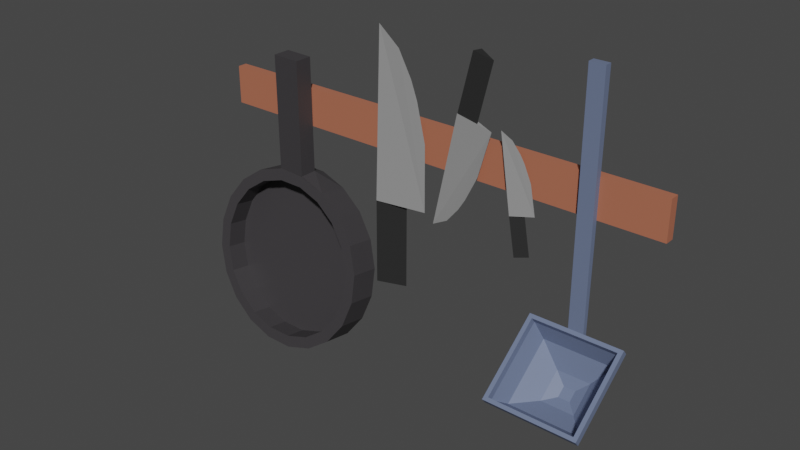 # Source: kniferack.blend  (saved by Blender 2.81.16; exported with 4.5.12 LTS)
import bpy
from mathutils import Matrix  # noqa: F401  (used for matrix-valued properties, if any)

bpy.ops.wm.read_factory_settings(use_empty=True)
scene = bpy.context.scene
scene.name = 'Scene'

# ---- collections
col_collection = bpy.data.collections.new('Collection'); scene.collection.children.link(col_collection)

# ---- materials (node trees are filled in below, after node groups)
mat_material_001 = bpy.data.materials.new('Material.001')
mat_material_001.use_transparent_shadow = False
mat_material = bpy.data.materials.new('Material')
mat_material.use_transparent_shadow = False
mat_material_002 = bpy.data.materials.new('Material.002')
mat_material_002.use_transparent_shadow = False
mat_material_003 = bpy.data.materials.new('Material.003')
mat_material_003.use_transparent_shadow = False
mat_material_004 = bpy.data.materials.new('Material.004')
mat_material_004.use_transparent_shadow = False

# ---- material node trees
mat_material_001.use_nodes = True; mat_material_001.node_tree.nodes.clear()
_N = mat_material_001.node_tree.nodes; _L = mat_material_001.node_tree.links
n0 = _N.new('ShaderNodeOutputMaterial'); n0.name = 'Material Output'; n0.location = (300, 300)
n1 = _N.new('ShaderNodeBsdfPrincipled'); n1.name = 'Principled BSDF'; n1.location = (10, 300)
n1.distribution = 'GGX'
n1.subsurface_method = 'BURLEY'
n1.inputs[0].default_value = (0.4487, 0.1482, 0.08533, 1.0)
n1.inputs[3].default_value = 1.45
n1.inputs[27].default_value = (0.0, 0.0, 0.0, 1.0)
n1.inputs[28].default_value = 1.0
_L.new(n1.outputs[0], n0.inputs[0])
n0.is_active_output = True
mat_material.use_nodes = True; mat_material.node_tree.nodes.clear()
_N = mat_material.node_tree.nodes; _L = mat_material.node_tree.links
n0 = _N.new('ShaderNodeOutputMaterial'); n0.name = 'Material Output'; n0.location = (300, 300)
n1 = _N.new('ShaderNodeBsdfPrincipled'); n1.name = 'Principled BSDF'; n1.location = (10, 300)
n1.distribution = 'GGX'
n1.subsurface_method = 'BURLEY'
n1.inputs[0].default_value = (0.04677, 0.04353, 0.04719, 1.0)
n1.inputs[3].default_value = 1.45
n1.inputs[27].default_value = (0.0, 0.0, 0.0, 1.0)
n1.inputs[28].default_value = 1.0
_L.new(n1.outputs[0], n0.inputs[0])
n0.is_active_output = True
mat_material_002.use_nodes = True; mat_material_002.node_tree.nodes.clear()
_N = mat_material_002.node_tree.nodes; _L = mat_material_002.node_tree.links
n0 = _N.new('ShaderNodeOutputMaterial'); n0.name = 'Material Output'; n0.location = (300, 300)
n1 = _N.new('ShaderNodeBsdfPrincipled'); n1.name = 'Principled BSDF'; n1.location = (10, 300)
n1.distribution = 'GGX'
n1.subsurface_method = 'BURLEY'
n1.inputs[0].default_value = (0.293, 0.293, 0.293, 1.0)
n1.inputs[3].default_value = 1.45
n1.inputs[27].default_value = (0.0, 0.0, 0.0, 1.0)
n1.inputs[28].default_value = 1.0
_L.new(n1.outputs[0], n0.inputs[0])
n0.is_active_output = True
mat_material_003.use_nodes = True; mat_material_003.node_tree.nodes.clear()
_N = mat_material_003.node_tree.nodes; _L = mat_material_003.node_tree.links
n0 = _N.new('ShaderNodeOutputMaterial'); n0.name = 'Material Output'; n0.location = (300, 300)
n1 = _N.new('ShaderNodeBsdfPrincipled'); n1.name = 'Principled BSDF'; n1.location = (10, 300)
n1.distribution = 'GGX'
n1.subsurface_method = 'BURLEY'
n1.inputs[0].default_value = (0.02208, 0.02208, 0.02208, 1.0)
n1.inputs[3].default_value = 1.45
n1.inputs[27].default_value = (0.0, 0.0, 0.0, 1.0)
n1.inputs[28].default_value = 1.0
_L.new(n1.outputs[0], n0.inputs[0])
n0.is_active_output = True
mat_material_004.use_nodes = True; mat_material_004.node_tree.nodes.clear()
_N = mat_material_004.node_tree.nodes; _L = mat_material_004.node_tree.links
n0 = _N.new('ShaderNodeOutputMaterial'); n0.name = 'Material Output'; n0.location = (300, 300)
n1 = _N.new('ShaderNodeBsdfPrincipled'); n1.name = 'Principled BSDF'; n1.location = (10, 300)
n1.distribution = 'GGX'
n1.subsurface_method = 'BURLEY'
n1.inputs[0].default_value = (0.1441, 0.1826, 0.293, 1.0)
n1.inputs[3].default_value = 1.45
n1.inputs[27].default_value = (0.0, 0.0, 0.0, 1.0)
n1.inputs[28].default_value = 1.0
_L.new(n1.outputs[0], n0.inputs[0])
n0.is_active_output = True

# ---- world
world_world = bpy.data.worlds.new('World'); scene.world = world_world
world_world.use_nodes = True; world_world.node_tree.nodes.clear()
_N = world_world.node_tree.nodes; _L = world_world.node_tree.links
n0 = _N.new('ShaderNodeOutputWorld'); n0.name = 'World Output'; n0.location = (300, 300)
n1 = _N.new('ShaderNodeBackground'); n1.name = 'Background'; n1.location = (10, 300)
n1.inputs[0].default_value = (0.05088, 0.05088, 0.05088, 1.0)
_L.new(n1.outputs[0], n0.inputs[0])
n0.is_active_output = True
world_world.color = (0.05088, 0.05088, 0.05088)
world_world.use_sun_shadow = False
world_world.sun_shadow_jitter_overblur = 0.0

# ---- meshes
me_cube_001 = bpy.data.meshes.new('Cube.001')
me_cube_001.from_pydata([(-0.7132, 0.05747, -0.01421), (-0.7132, -0.05747, -0.01421), (-0.7132, 0.05747, 0.01421), (-0.7132, -0.05747, 0.01421), (0.7132, 0.05747, -0.01421), (0.7132, -0.05747, -0.01421), (0.7132, 0.05747, 0.01421), (0.7132, -0.05747, 0.01421), (-0.5057, 0.7595, -0.06399), (-0.5057, 0.7453, -0.1529), (-0.5888, 0.7321, -0.05963), (-0.5888, 0.718, -0.1485), (-0.6593, 0.6808, -0.05144), (-0.6593, 0.6666, -0.1403), (-0.7103, 0.6104, -0.04022), (-0.7103, 0.5962, -0.1291), (-0.7367, 0.5279, -0.02708), (-0.7367, 0.5138, -0.116), (-0.736, 0.4414, -0.01329), (-0.736, 0.4272, -0.1022), (-0.7083, 0.3593, -0.000204), (-0.7083, 0.3452, -0.08908), (-0.6563, 0.2897, 0.01089), (-0.6563, 0.2756, -0.07799), (-0.585, 0.2394, 0.01891), (-0.585, 0.2252, -0.06997), (-0.5015, 0.2133, 0.02307), (-0.5015, 0.1991, -0.0658), (-0.4139, 0.214, 0.02297), (-0.4139, 0.1998, -0.06591), (-0.3308, 0.2413, 0.01861), (-0.3308, 0.2271, -0.07027), (-0.2603, 0.2927, 0.01042), (-0.2603, 0.2785, -0.07846), (-0.2094, 0.3631, -0.0007971), (-0.2094, 0.3489, -0.08968), (-0.1829, 0.4455, -0.01394), (-0.1829, 0.4314, -0.1028), (-0.1836, 0.532, -0.02773), (-0.1836, 0.5179, -0.1166), (-0.2113, 0.6141, -0.04082), (-0.2113, 0.5999, -0.1297), (-0.2633, 0.6837, -0.05191), (-0.2633, 0.6695, -0.1408), (-0.3346, 0.734, -0.05993), (-0.3346, 0.7199, -0.1488), (-0.4181, 0.7601, -0.06409), (-0.4181, 0.746, -0.153), (-0.5725, 0.6869, -0.1436), (-0.4999, 0.7108, -0.1474), (-0.634, 0.642, -0.1364), (-0.6785, 0.5806, -0.1266), (-0.7016, 0.5085, -0.1151), (-0.7011, 0.433, -0.1031), (-0.6769, 0.3613, -0.09165), (-0.6314, 0.3005, -0.08196), (-0.5692, 0.2566, -0.07496), (-0.4963, 0.2338, -0.07132), (-0.4197, 0.2343, -0.07141), (-0.3472, 0.2582, -0.07522), (-0.2856, 0.3031, -0.08237), (-0.2411, 0.3645, -0.09217), (-0.218, 0.4366, -0.1037), (-0.2186, 0.5121, -0.1157), (-0.2428, 0.5838, -0.1271), (-0.2882, 0.6446, -0.1368), (-0.3504, 0.6886, -0.1438), (-0.4234, 0.7114, -0.1475), (-0.5725, 0.6969, -0.08079), (-0.4999, 0.7208, -0.0846), (-0.634, 0.652, -0.07364), (-0.6785, 0.5906, -0.06384), (-0.7016, 0.5185, -0.05236), (-0.7011, 0.443, -0.04032), (-0.6769, 0.3713, -0.02889), (-0.6314, 0.3105, -0.0192), (-0.5692, 0.2666, -0.01219), (-0.4963, 0.2438, -0.008559), (-0.4197, 0.2443, -0.00865), (-0.3472, 0.2682, -0.01246), (-0.2856, 0.3131, -0.01961), (-0.2411, 0.3745, -0.02941), (-0.218, 0.4466, -0.04089), (-0.2186, 0.5221, -0.05293), (-0.2428, 0.5938, -0.06436), (-0.2882, 0.6546, -0.07405), (-0.3504, 0.6986, -0.08105), (-0.4234, 0.7214, -0.08469), (-0.5015, 0.1991, -0.0658), (-0.5015, 0.2133, 0.02307), (-0.4139, 0.214, 0.02297), (-0.4139, 0.1998, -0.06591), (-0.3308, 0.2413, 0.01861), (-0.3308, 0.2271, -0.07027), (-0.5015, 0.1991, -0.0658), (-0.5015, 0.2133, 0.02307), (-0.4139, 0.214, 0.02297), (-0.4139, 0.1998, -0.06591), (-0.3308, 0.2413, 0.01861), (-0.3308, 0.2271, -0.07027), (-0.5015, 0.1988, -0.0648), (-0.5, 0.1983, -0.0121), (-0.4124, 0.1988, -0.01453), (-0.4139, 0.1993, -0.06723), (-0.3308, 0.2413, 0.01861), (-0.3308, 0.2271, -0.07027), (-0.4996, -0.1526, -0.06837), (-0.4982, -0.1531, -0.01567), (-0.4106, -0.1527, -0.0181), (-0.4121, -0.1521, -0.0708), (0.01059, 0.1978, -0.02631), (-0.1407, 0.1972, -0.05129), (-0.1457, 0.1979, -0.008024), (-0.1422, -0.3042, -0.03106), (-0.1378, 0.1971, -0.05106), (-0.1417, 0.1969, -0.007684), (-0.05604, 0.1974, -0.02175), (-0.1408, 0.197, -0.05101), (-0.1447, 0.1969, -0.00827), (-0.05741, 0.4553, -0.0208), (-0.1422, 0.455, -0.05007), (-0.146, 0.4548, -0.007323), (0.008414, 0.1054, -0.02482), (-0.07995, -0.249, -0.02724), (0.007244, 0.04065, -0.02374), (-0.04019, -0.1714, -0.02475), (0.006232, 3.129e-05, -0.02309), (-0.02063, -0.1153, -0.02364), (0.005583, -0.0004304, -0.02302), (-0.02189, -0.1156, -0.02303), (0.3556, 0.1035, -0.01801), (0.2897, 0.1146, -0.03476), (0.286, 0.1153, -0.01557), (0.2509, -0.1074, -0.02958), (0.291, 0.1144, -0.03455), (0.2876, 0.1145, -0.01528), (0.326, 0.1083, -0.01842), (0.2897, 0.1146, -0.03464), (0.2864, 0.1147, -0.01565), (0.3447, 0.2227, -0.01608), (0.3083, 0.2289, -0.0323), (0.305, 0.2291, -0.01331), (0.3477, 0.06277, -0.01812), (0.2823, -0.08761, -0.02516), (0.3423, 0.03415, -0.01818), (0.3056, -0.05619, -0.02199), (0.3388, 0.01624, -0.01823), (0.3184, -0.03282, -0.02035), (0.3388, 0.01624, -0.01823), (0.3184, -0.03282, -0.02035), (0.2187, -0.09167, -0.02439), (0.118, -0.1143, 0.002521), (0.1123, -0.117, -0.02709), (0.03581, 0.224, -0.02112), (0.12, -0.1137, 0.002168), (0.1148, -0.1157, -0.0276), (0.1734, -0.1021, -0.02331), (0.1179, -0.1142, 0.00233), (0.1128, -0.1161, -0.02701), (0.2136, -0.2768, -0.01888), (0.1581, -0.2889, 0.006765), (0.153, -0.2908, -0.02257), (0.2024, -0.02962, -0.02708), (0.08635, 0.1963, -0.02665), (0.1912, 0.01398, -0.029), (0.1254, 0.15, -0.0294), (0.184, 0.04127, -0.03018), (0.1475, 0.1151, -0.03032), (0.184, 0.04127, -0.03018), (0.1475, 0.1151, -0.03032), (0.4818, 0.374, -0.02875), (0.4818, -0.338, -0.03329), (0.4818, 0.3906, -0.01544), (0.4818, -0.338, -0.01197), (0.5272, 0.374, -0.02875), (0.5272, -0.338, -0.03329), (0.5272, 0.3906, -0.01544), (0.5272, -0.338, -0.01197), (0.6309, 0.5286, -0.2222), (0.3781, 0.5286, -0.2222), (0.6309, 0.3811, -0.03769), (0.3781, 0.3811, -0.03769), (0.3658, 0.3906, -0.01544), (0.3658, 0.374, -0.02875), (0.6432, 0.3906, -0.01544), (0.6432, 0.374, -0.02875), (0.3658, 0.5524, -0.2178), (0.3658, 0.5357, -0.2311), (0.6432, 0.5524, -0.2178), (0.6432, 0.5357, -0.2311), (0.3789, 0.3979, -0.02492), (0.3789, 0.5444, -0.2082), (0.6301, 0.3979, -0.02492), (0.6301, 0.5444, -0.2082), (0.621, 0.4453, 0.001704), (0.388, 0.4453, 0.001704), (0.621, 0.5811, -0.1683), (0.388, 0.5811, -0.1683), (0.5691, 0.5099, -0.008714), (0.4399, 0.5099, -0.008714), (0.5691, 0.5852, -0.1029), (0.4399, 0.5852, -0.1029), (0.524, 0.5509, -0.02825), (0.485, 0.5509, -0.02825), (0.524, 0.5736, -0.05668), (0.485, 0.5736, -0.05668), (0.3992, 0.4511, -0.006668), (0.3992, 0.5739, -0.1603), (0.6098, 0.4511, -0.006668), (0.6098, 0.5739, -0.1603), (0.4544, 0.518, -0.01922), (0.4544, 0.5764, -0.09237), (0.5546, 0.518, -0.01922), (0.5546, 0.5764, -0.09237), (0.4871, 0.5472, -0.03499), (0.4871, 0.5675, -0.06032), (0.5218, 0.5472, -0.03499), (0.5218, 0.5675, -0.06032), (0.4818, 0.3823, -0.02209), (0.5045, 0.3906, -0.01544), (0.5272, 0.3823, -0.02209), (0.5045, 0.374, -0.02875), (0.3781, 0.4549, -0.1299), (0.6309, 0.4549, -0.1299), (0.5045, 0.5286, -0.2222), (0.5045, 0.3811, -0.03769), (0.4238, 0.3906, -0.01544), (0.4238, 0.374, -0.02875), (0.5852, 0.3906, -0.01544), (0.5852, 0.374, -0.02875), (0.3658, 0.3823, -0.02209), (0.5045, 0.3906, -0.01544), (0.6432, 0.3823, -0.02209), (0.5045, 0.374, -0.02875), (0.3658, 0.5441, -0.2244), (0.5045, 0.5524, -0.2178), (0.6432, 0.5441, -0.2244), (0.5045, 0.5357, -0.2311), (0.6432, 0.4549, -0.1299), (0.6432, 0.4715, -0.1166), (0.3658, 0.4549, -0.1299), (0.3658, 0.4715, -0.1166), (0.637, 0.5322, -0.2266), (0.3719, 0.5322, -0.2266), (0.3719, 0.3776, -0.03322), (0.637, 0.3776, -0.03322), (0.3789, 0.4712, -0.1165), (0.6301, 0.4712, -0.1165), (0.5045, 0.5444, -0.2082), (0.5045, 0.3979, -0.02492), (0.6305, 0.5365, -0.2152), (0.3785, 0.5365, -0.2152), (0.3785, 0.3895, -0.0313), (0.6305, 0.3895, -0.0313), (0.5045, 0.4453, 0.001704), (0.5045, 0.5811, -0.1683), (0.621, 0.5132, -0.08329), (0.388, 0.5132, -0.08329), (0.3769, 0.5668, -0.193), (0.6321, 0.5668, -0.193), (0.6321, 0.418, -0.006866), (0.3769, 0.418, -0.006866), (0.5045, 0.5099, -0.008714), (0.5045, 0.5852, -0.1029), (0.5691, 0.5476, -0.05583), (0.4399, 0.5476, -0.05583), (0.414, 0.4776, -0.003505), (0.414, 0.5832, -0.1356), (0.595, 0.5832, -0.1356), (0.595, 0.4776, -0.003505), (0.5045, 0.5509, -0.02825), (0.5045, 0.5736, -0.05668), (0.524, 0.5623, -0.04246), (0.485, 0.5623, -0.04246), (0.5465, 0.5794, -0.07981), (0.5465, 0.5304, -0.01848), (0.4625, 0.5304, -0.01848), (0.4625, 0.5794, -0.07981), (0.3992, 0.5125, -0.08348), (0.6098, 0.5125, -0.08348), (0.5045, 0.5739, -0.1603), (0.5045, 0.4511, -0.006668), (0.6199, 0.5592, -0.1842), (0.3891, 0.5592, -0.1842), (0.3891, 0.4245, -0.01579), (0.6199, 0.4245, -0.01579), (0.4544, 0.5472, -0.0558), (0.5546, 0.5472, -0.0558), (0.5045, 0.5764, -0.09237), (0.5045, 0.518, -0.01922), (0.4268, 0.4845, -0.01295), (0.5822, 0.4845, -0.01295), (0.5822, 0.5752, -0.1263), (0.4268, 0.5752, -0.1263), (0.4871, 0.5574, -0.04765), (0.5218, 0.5574, -0.04765), (0.5045, 0.5675, -0.06032), (0.5045, 0.5472, -0.03499), (0.5382, 0.572, -0.07634), (0.4707, 0.572, -0.07634), (0.4707, 0.5326, -0.02711), (0.5382, 0.5326, -0.02711), (0.5382, 0.5523, -0.05172), (0.5045, 0.5326, -0.02711), (0.4707, 0.5523, -0.05172), (0.5045, 0.5574, -0.04765), (0.4268, 0.5299, -0.06964), (0.5045, 0.5752, -0.1263), (0.5822, 0.5299, -0.06964), (0.5045, 0.572, -0.07634), (0.6199, 0.4919, -0.1), (0.5045, 0.4245, -0.01579), (0.3891, 0.4919, -0.1), (0.5045, 0.4845, -0.01295), (0.5045, 0.5794, -0.07981), (0.4625, 0.5549, -0.04914), (0.5045, 0.5304, -0.01848), (0.5045, 0.5623, -0.04246), (0.5045, 0.4776, -0.003505), (0.595, 0.5304, -0.06956), (0.5045, 0.5832, -0.1356), (0.5465, 0.5549, -0.04914), (0.6321, 0.4924, -0.09995), (0.3769, 0.4924, -0.09995), (0.5045, 0.418, -0.006866), (0.414, 0.5304, -0.06956), (0.6305, 0.463, -0.1232), (0.5045, 0.3895, -0.0313), (0.3785, 0.463, -0.1232), (0.5045, 0.5592, -0.1842), (0.637, 0.4549, -0.1299), (0.3719, 0.4549, -0.1299), (0.5045, 0.3776, -0.03322), (0.3658, 0.4632, -0.1233), (0.5045, 0.5668, -0.193), (0.5045, 0.5322, -0.2266), (0.5045, 0.5441, -0.2244), (0.6432, 0.4632, -0.1233), (0.5852, 0.3823, -0.02209), (0.5045, 0.374, -0.02875), (0.5045, 0.3906, -0.01544), (0.4238, 0.3823, -0.02209), (0.5045, 0.5365, -0.2152)], [], [(0, 1, 3, 2), (2, 3, 7, 6), (6, 7, 5, 4), (4, 5, 1, 0), (2, 6, 4, 0), (7, 3, 1, 5), (8, 9, 11, 10), (10, 11, 13, 12), (12, 13, 15, 14), (14, 15, 17, 16), (16, 17, 19, 18), (18, 19, 21, 20), (20, 21, 23, 22), (22, 23, 25, 24), (24, 25, 27, 26), (29, 31, 93, 91), (26, 27, 88, 89), (30, 31, 33, 32), (32, 33, 35, 34), (34, 35, 37, 36), (36, 37, 39, 38), (38, 39, 41, 40), (40, 41, 43, 42), (42, 43, 45, 44), (15, 13, 50, 51), (44, 45, 47, 46), (46, 47, 9, 8), (8, 10, 12, 14, 16, 18, 20, 22, 24, 26, 28, 30, 32, 34, 36, 38, 40, 42, 44, 46), (56, 55, 75, 76), (25, 23, 55, 56), (11, 9, 49, 48), (35, 33, 60, 61), (45, 43, 65, 66), (21, 19, 53, 54), (31, 29, 58, 59), (41, 39, 63, 64), (17, 15, 51, 52), (27, 25, 56, 57), (37, 35, 61, 62), (47, 45, 66, 67), (13, 11, 48, 50), (23, 21, 54, 55), (33, 31, 59, 60), (43, 41, 64, 65), (19, 17, 52, 53), (29, 27, 57, 58), (39, 37, 62, 63), (9, 47, 67, 49), (68, 69, 87, 86, 85, 84, 83, 82, 81, 80, 79, 78, 77, 76, 75, 74, 73, 72, 71, 70), (48, 49, 69, 68), (64, 63, 83, 84), (57, 56, 76, 77), (50, 48, 68, 70), (65, 64, 84, 85), (58, 57, 77, 78), (51, 50, 70, 71), (66, 65, 85, 86), (59, 58, 78, 79), (52, 51, 71, 72), (67, 66, 86, 87), (60, 59, 79, 80), (53, 52, 72, 73), (49, 67, 87, 69), (61, 60, 80, 81), (54, 53, 73, 74), (62, 61, 81, 82), (55, 54, 74, 75), (63, 62, 82, 83), (92, 90, 96, 98), (93, 92, 98, 99), (28, 26, 89, 90), (31, 30, 92, 93), (30, 28, 90, 92), (27, 29, 91, 88), (99, 98, 104, 105), (96, 95, 101, 102), (88, 91, 97, 94), (89, 88, 94, 95), (91, 93, 99, 97), (90, 89, 95, 96), (101, 100, 106, 107), (102, 103, 105, 104), (98, 96, 102, 104), (94, 97, 103, 100), (95, 94, 100, 101), (97, 99, 105, 103), (107, 106, 109, 108), (103, 102, 108, 109), (102, 101, 107, 108), (100, 103, 109, 106), (110, 113, 111), (111, 113, 112), (112, 113, 110), (112, 110, 116, 118), (112, 111, 114, 115), (118, 116, 119, 121), (111, 112, 118, 117), (110, 111, 117, 116), (119, 120, 121), (117, 118, 121, 120), (116, 117, 120, 119), (110, 113, 123, 122), (122, 123, 125, 124), (124, 125, 127, 126), (126, 127, 129, 128), (130, 133, 131), (131, 133, 132), (132, 133, 130), (132, 130, 136, 138), (132, 131, 134, 135), (138, 136, 139, 141), (131, 132, 138, 137), (130, 131, 137, 136), (139, 140, 141), (137, 138, 141, 140), (136, 137, 140, 139), (130, 133, 143, 142), (142, 143, 145, 144), (144, 145, 147, 146), (146, 147, 149, 148), (150, 153, 151), (151, 153, 152), (152, 153, 150), (152, 150, 156, 158), (152, 151, 154, 155), (158, 156, 159, 161), (151, 152, 158, 157), (150, 151, 157, 156), (159, 160, 161), (157, 158, 161, 160), (156, 157, 160, 159), (150, 153, 163, 162), (162, 163, 165, 164), (164, 165, 167, 166), (166, 167, 169, 168), (170, 171, 173, 172, 218), (172, 173, 177, 176, 219), (176, 177, 175, 174, 220), (174, 175, 171, 170, 221), (342, 250, 193, 248), (177, 173, 171, 175), (341, 226, 182, 230), (340, 228, 184, 231), (339, 227, 183, 233), (338, 229, 185, 232), (337, 238, 189, 236), (336, 236, 189, 237), (335, 242, 178, 224), (334, 258, 197, 255), (333, 241, 186, 234), (332, 244, 181, 225), (331, 243, 179, 222), (330, 245, 180, 223), (329, 282, 209, 280), (328, 251, 191, 246), (327, 252, 190, 249), (326, 253, 192, 247), (325, 266, 199, 265), (324, 260, 194, 254), (323, 261, 195, 257), (322, 259, 196, 256), (321, 274, 204, 272), (320, 267, 201, 263), (319, 268, 200, 264), (318, 269, 198, 262), (317, 272, 204, 271), (316, 275, 202, 270), (315, 276, 203, 273), (314, 277, 205, 271), (313, 290, 210, 289), (312, 283, 207, 278), (311, 284, 206, 281), (310, 285, 208, 279), (309, 298, 217, 296), (308, 291, 212, 287), (307, 292, 213, 288), (306, 293, 211, 286), (305, 294, 215, 296), (304, 299, 215, 294), (303, 300, 214, 297), (302, 301, 216, 295), (298, 302, 295, 217), (213, 287, 302, 298), (287, 212, 301, 302), (301, 303, 297, 216), (212, 289, 303, 301), (289, 210, 300, 303), (300, 304, 294, 214), (210, 286, 304, 300), (286, 211, 299, 304), (295, 305, 296, 217), (216, 297, 305, 295), (297, 214, 294, 305), (290, 306, 286, 210), (206, 278, 306, 290), (278, 207, 293, 306), (293, 307, 288, 211), (207, 280, 307, 293), (280, 209, 292, 307), (292, 308, 287, 213), (209, 279, 308, 292), (279, 208, 291, 308), (299, 309, 296, 215), (211, 288, 309, 299), (288, 213, 298, 309), (282, 310, 279, 209), (193, 247, 310, 282), (247, 192, 285, 310), (285, 311, 281, 208), (192, 249, 311, 285), (249, 190, 284, 311), (284, 312, 278, 206), (190, 246, 312, 284), (246, 191, 283, 312), (291, 313, 289, 212), (208, 281, 313, 291), (281, 206, 290, 313), (274, 314, 271, 204), (200, 263, 314, 274), (263, 201, 277, 314), (277, 315, 273, 205), (201, 265, 315, 277), (265, 199, 276, 315), (276, 316, 270, 203), (199, 262, 316, 276), (262, 198, 275, 316), (273, 317, 271, 205), (203, 270, 317, 273), (270, 202, 272, 317), (266, 318, 262, 199), (195, 254, 318, 266), (254, 194, 269, 318), (269, 319, 264, 198), (194, 256, 319, 269), (256, 196, 268, 319), (268, 320, 263, 200), (196, 255, 320, 268), (255, 197, 267, 320), (275, 321, 272, 202), (198, 264, 321, 275), (264, 200, 274, 321), (260, 322, 256, 194), (184, 239, 322, 260), (239, 188, 259, 322), (258, 323, 257, 197), (186, 241, 323, 258), (241, 182, 261, 323), (261, 324, 254, 195), (182, 231, 324, 261), (231, 184, 260, 324), (267, 325, 265, 201), (197, 257, 325, 267), (257, 195, 266, 325), (250, 326, 247, 193), (178, 223, 326, 250), (223, 180, 253, 326), (253, 327, 249, 192), (180, 225, 327, 253), (225, 181, 252, 327), (252, 328, 246, 190), (181, 222, 328, 252), (222, 179, 251, 328), (283, 329, 280, 207), (191, 248, 329, 283), (248, 193, 282, 329), (242, 330, 223, 178), (189, 238, 330, 242), (238, 185, 245, 330), (244, 331, 222, 181), (183, 240, 331, 244), (240, 187, 243, 331), (245, 332, 225, 180), (185, 233, 332, 245), (233, 183, 244, 332), (240, 333, 234, 187), (183, 230, 333, 240), (230, 182, 241, 333), (259, 334, 255, 196), (188, 235, 334, 259), (235, 186, 258, 334), (243, 335, 224, 179), (187, 237, 335, 243), (237, 189, 242, 335), (234, 336, 237, 187), (186, 235, 336, 234), (235, 188, 236, 336), (239, 337, 236, 188), (184, 232, 337, 239), (232, 185, 238, 337), (228, 338, 232, 184), (176, 220, 338, 228), (220, 174, 229, 338), (229, 339, 233, 185), (174, 221, 339, 229), (221, 170, 227, 339), (226, 340, 231, 182), (172, 219, 340, 226), (219, 176, 228, 340), (227, 341, 230, 183), (170, 218, 341, 227), (218, 172, 226, 341), (251, 342, 248, 191), (179, 224, 342, 251), (224, 178, 250, 342)])
me_cube_001.polygons.foreach_set('material_index', [0, 0, 0, 0, 0, 0, 1, 1, 1, 1, 1, 1, 1, 1, 1, 1, 1, 1, 1, 1, 1, 1, 1, 1, 1, 1, 1, 1, 1, 1, 1, 1, 1, 1, 1, 1, 1, 1, 1, 1, 1, 1, 1, 1, 1, 1, 1, 1, 1, 1, 1, 1, 1, 1, 1, 1, 1, 1, 1, 1, 1, 1, 1, 1, 1, 1, 1, 1, 1, 1, 1, 1, 1, 1, 1, 1, 1, 1, 1, 1, 1, 1, 1, 1, 1, 1, 1, 1, 1, 1, 2, 2, 2, 2, 2, 3, 2, 2, 3, 3, 3, 2, 2, 2, 2, 2, 2, 2, 2, 2, 3, 2, 2, 3, 3, 3, 2, 2, 2, 2, 2, 2, 2, 2, 2, 3, 2, 2, 3, 3, 3, 2, 2, 2, 2, 4, 4, 4, 4, 4, 4, 4, 4, 4, 4, 4, 4, 4, 4, 4, 4, 4, 4, 4, 4, 4, 4, 4, 4, 4, 4, 4, 4, 4, 4, 4, 4, 4, 4, 4, 4, 4, 4, 4, 4, 4, 4, 4, 4, 4, 4, 4, 4, 4, 4, 4, 4, 4, 4, 4, 4, 4, 4, 4, 4, 4, 4, 4, 4, 4, 4, 4, 4, 4, 4, 4, 4, 4, 4, 4, 4, 4, 4, 4, 4, 4, 4, 4, 4, 4, 4, 4, 4, 4, 4, 4, 4, 4, 4, 4, 4, 4, 4, 4, 4, 4, 4, 4, 4, 4, 4, 4, 4, 4, 4, 4, 4, 4, 4, 4, 4, 4, 4, 4, 4, 4, 4, 4, 4, 4, 4, 4, 4, 4, 4, 4, 4, 4, 4, 4, 4, 4, 4, 4, 4, 4, 4, 4, 4, 4, 4, 4, 4, 4, 4, 4, 4, 4, 4, 4, 4, 4, 4, 4, 4, 4, 4, 4, 4, 4, 4, 4, 4, 4])
_uv = me_cube_001.uv_layers.new(name='UVMap')
_uv.uv.foreach_set('vector', [0.9364, 0.8024, 0.9364, 0.8558, 0.9231, 0.8558, 0.9231, 0.8024, 0.9129, 0.9221, 0.8592, 0.9221, 0.8592, 0.2592, 0.9129, 0.2592, 0.9227, 0.92, 0.9227, 0.8665, 0.9361, 0.8665, 0.9361, 0.92, 0.8592, 0.9221, 0.8057, 0.922, 0.8057, 0.2592, 0.8592, 0.2593, 0.7925, 0.2592, 0.7925, 0.9221, 0.7793, 0.9221, 0.7793, 0.2592, 0.7925, 0.9221, 0.7925, 0.2593, 0.8057, 0.2594, 0.8057, 0.9221, 0.5482, 0.06932, 0.5159, 0.06932, 0.5162, 0.03954, 0.5486, 0.03955, 0.5486, 0.03955, 0.5162, 0.03954, 0.517, 0.01417, 0.5493, 0.01418, 0.8139, 0.01479, 0.8462, 0.01479, 0.846, 0.04005, 0.8137, 0.04005, 0.8137, 0.04005, 0.846, 0.04005, 0.8459, 0.06977, 0.8136, 0.06977, 0.8136, 0.06977, 0.8459, 0.06977, 0.8459, 0.101, 0.8136, 0.101, 0.8136, 0.101, 0.8459, 0.101, 0.846, 0.1308, 0.8137, 0.1308, 0.8137, 0.1308, 0.846, 0.1308, 0.8462, 0.1561, 0.8139, 0.1561, 0.9517, 0.0193, 0.984, 0.01855, 0.9838, 0.04358, 0.9515, 0.04434, 0.9515, 0.04434, 0.9838, 0.04358, 0.984, 0.07318, 0.9517, 0.07394, 0.0, 0.0, 0.0, 0.0, 0.0, 0.0, 0.0, 0.0, 0.0, 0.0, 0.0, 0.0, 0.0, 0.0, 0.0, 0.0, 0.9161, 0.09112, 0.9161, 0.05902, 0.9419, 0.05822, 0.9419, 0.09032, 0.5902, 0.02081, 0.6226, 0.02081, 0.6225, 0.0462, 0.5902, 0.0462, 0.5902, 0.0462, 0.6225, 0.0462, 0.6225, 0.07599, 0.5902, 0.07599, 0.5902, 0.07599, 0.6225, 0.07599, 0.6225, 0.1073, 0.5902, 0.1073, 0.5902, 0.1073, 0.6225, 0.1073, 0.6225, 0.137, 0.5902, 0.137, 0.5902, 0.137, 0.6225, 0.137, 0.6226, 0.1622, 0.5902, 0.1622, 0.5493, 0.1555, 0.517, 0.1555, 0.5162, 0.1303, 0.5486, 0.1303, 0.2602, 0.01382, 0.2842, 0.02158, 0.2796, 0.03064, 0.2586, 0.02386, 0.5486, 0.1303, 0.5162, 0.1303, 0.5159, 0.1006, 0.5482, 0.1006, 0.5482, 0.1006, 0.5159, 0.1006, 0.5159, 0.06932, 0.5482, 0.06932, 0.3357, 0.08105, 0.3435, 0.05717, 0.3583, 0.03686, 0.3787, 0.02211, 0.4026, 0.01436, 0.4278, 0.01438, 0.4517, 0.02215, 0.4721, 0.03693, 0.4869, 0.05726, 0.4946, 0.08116, 0.4946, 0.1063, 0.4869, 0.1302, 0.4721, 0.1505, 0.4517, 0.1652, 0.4278, 0.173, 0.4026, 0.173, 0.3787, 0.1652, 0.3583, 0.1504, 0.3435, 0.1301, 0.3357, 0.1062, 0.6892, 0.1205, 0.6899, 0.1426, 0.6671, 0.1425, 0.6664, 0.1205, 0.1679, 0.08056, 0.1757, 0.05667, 0.1848, 0.06129, 0.178, 0.08215, 0.3047, 0.03635, 0.3195, 0.05667, 0.3104, 0.06128, 0.2974, 0.04354, 0.235, 0.1724, 0.2109, 0.1647, 0.2156, 0.1556, 0.2366, 0.1624, 0.3273, 0.1057, 0.3195, 0.1296, 0.3104, 0.125, 0.3172, 0.1041, 0.1905, 0.03635, 0.2109, 0.02158, 0.2156, 0.03064, 0.1977, 0.04354, 0.1905, 0.1499, 0.1757, 0.1296, 0.1848, 0.125, 0.1977, 0.1427, 0.3047, 0.1499, 0.2842, 0.1647, 0.2796, 0.1556, 0.2974, 0.1427, 0.235, 0.01382, 0.2602, 0.01382, 0.2586, 0.02386, 0.2366, 0.02386, 0.1679, 0.1057, 0.1679, 0.08056, 0.178, 0.08215, 0.178, 0.1041, 0.2602, 0.1724, 0.235, 0.1724, 0.2366, 0.1624, 0.2586, 0.1624, 0.3273, 0.08056, 0.3273, 0.1057, 0.3172, 0.1041, 0.3172, 0.08215, 0.2842, 0.02158, 0.3047, 0.03635, 0.2974, 0.04354, 0.2796, 0.03064, 0.1757, 0.05667, 0.1905, 0.03635, 0.1977, 0.04354, 0.1848, 0.06129, 0.2109, 0.1647, 0.1905, 0.1499, 0.1977, 0.1427, 0.2156, 0.1556, 0.3195, 0.1296, 0.3047, 0.1499, 0.2974, 0.1427, 0.3104, 0.125, 0.2109, 0.02158, 0.235, 0.01382, 0.2366, 0.02386, 0.2156, 0.03064, 0.1757, 0.1296, 0.1679, 0.1057, 0.178, 0.1041, 0.1848, 0.125, 0.2842, 0.1647, 0.2602, 0.1724, 0.2586, 0.1624, 0.2796, 0.1556, 0.3195, 0.05667, 0.3273, 0.08056, 0.3172, 0.08215, 0.3104, 0.06128, 0.04202, 0.1436, 0.02906, 0.1258, 0.02224, 0.105, 0.02224, 0.08304, 0.02906, 0.06218, 0.04202, 0.04443, 0.05987, 0.03153, 0.08085, 0.02475, 0.1029, 0.02475, 0.1239, 0.03153, 0.1417, 0.04443, 0.1547, 0.06218, 0.1615, 0.08304, 0.1615, 0.105, 0.1547, 0.1258, 0.1417, 0.1436, 0.1239, 0.1565, 0.1029, 0.1633, 0.08085, 0.1633, 0.05987, 0.1565, 0.5578, 0.1203, 0.5574, 0.0942, 0.5802, 0.09418, 0.5806, 0.1203, 0.6352, 0.1219, 0.6351, 0.09586, 0.6579, 0.09586, 0.658, 0.1219, 0.6889, 0.09457, 0.6892, 0.1205, 0.6664, 0.1205, 0.6661, 0.09457, 0.5585, 0.1426, 0.5578, 0.1203, 0.5806, 0.1203, 0.5813, 0.1426, 0.6353, 0.144, 0.6352, 0.1219, 0.658, 0.1219, 0.6582, 0.144, 0.6889, 0.06726, 0.6889, 0.09457, 0.6661, 0.09457, 0.6661, 0.06726, 0.7008, 0.04015, 0.7008, 0.01798, 0.7236, 0.01798, 0.7236, 0.04015, 0.5578, 0.04104, 0.5585, 0.01919, 0.5813, 0.01917, 0.5806, 0.04103, 0.6892, 0.04125, 0.6889, 0.06726, 0.6661, 0.06726, 0.6664, 0.04125, 0.7007, 0.06617, 0.7008, 0.04015, 0.7236, 0.04015, 0.7236, 0.06617, 0.5574, 0.06689, 0.5578, 0.04104, 0.5806, 0.04103, 0.5802, 0.06687, 0.6899, 0.01909, 0.6892, 0.04125, 0.6664, 0.04125, 0.6671, 0.01909, 0.7007, 0.09348, 0.7007, 0.06617, 0.7236, 0.06617, 0.7236, 0.09348, 0.5574, 0.0942, 0.5574, 0.06689, 0.5802, 0.06687, 0.5802, 0.09418, 0.6352, 0.04259, 0.6353, 0.02053, 0.6582, 0.02053, 0.658, 0.04259, 0.7008, 0.1194, 0.7007, 0.09348, 0.7236, 0.09348, 0.7236, 0.1194, 0.6351, 0.06855, 0.6352, 0.04259, 0.658, 0.04259, 0.6579, 0.06855, 0.7008, 0.1414, 0.7008, 0.1194, 0.7236, 0.1194, 0.7236, 0.1414, 0.6351, 0.09586, 0.6351, 0.06855, 0.6579, 0.06855, 0.6579, 0.09586, 0.0, 0.0, 0.0, 0.0, 0.0, 0.0, 0.0, 0.0, 0.0, 0.0, 0.0, 0.0, 0.0, 0.0, 0.0, 0.0, 0.0, 0.0, 0.0, 0.0, 0.0, 0.0, 0.0, 0.0, 0.0, 0.0, 0.0, 0.0, 0.0, 0.0, 0.0, 0.0, 0.1634, 0.07586, 0.1634, 0.07586, 0.1634, 0.07586, 0.1634, 0.07586, 0.0, 0.0, 0.0, 0.0, 0.0, 0.0, 0.0, 0.0, 0.1639, 0.07246, 0.1639, 0.07246, 0.1639, 0.07246, 0.1639, 0.07246, 0.9525, 0.1017, 0.9837, 0.1017, 0.9833, 0.1148, 0.952, 0.1157, 0.0, 0.0, 0.0, 0.0, 0.0, 0.0, 0.0, 0.0, 0.1634, 0.07586, 0.1634, 0.07586, 0.1634, 0.07586, 0.1634, 0.07586, 0.1639, 0.07246, 0.1639, 0.07246, 0.1639, 0.07246, 0.1639, 0.07246, 0.1634, 0.07586, 0.1634, 0.07586, 0.1634, 0.07586, 0.1634, 0.07586, 0.9055, 0.1399, 0.8866, 0.14, 0.8862, 0.01448, 0.9052, 0.0144, 0.952, 0.1157, 0.9525, 0.1345, 0.9226, 0.1344, 0.9226, 0.1021, 0.9226, 0.1021, 0.9525, 0.1017, 0.952, 0.1157, 0.9226, 0.1021, 0.6885, 0.6756, 0.6887, 0.7294, 0.6885, 0.7294, 0.6882, 0.6757, 0.9181, 0.1453, 0.8862, 0.1401, 0.8866, 0.14, 0.9055, 0.1399, 0.5068, 0.01629, 0.5068, 0.04607, 0.5068, 0.04607, 0.5063, 0.01631, 0.916, 0.01639, 0.9348, 0.01642, 0.9348, 0.04769, 0.916, 0.04766, 0.8549, 0.01624, 0.8738, 0.01623, 0.8738, 0.1417, 0.8549, 0.1417, 0.7719, 0.01653, 0.8034, 0.0166, 0.8034, 0.1418, 0.7719, 0.1417, 0.7642, 0.1412, 0.7327, 0.1413, 0.7328, 0.01669, 0.7642, 0.01653, 0.7071, 0.4203, 0.6153, 0.7241, 0.6153, 0.4191, 0.4813, 0.3919, 0.7167, 0.3919, 0.4817, 0.4122, 0.5998, 0.4191, 0.5998, 0.7237, 0.5034, 0.4199, 0.4058, 0.8631, 0.4058, 0.9589, 0.4038, 0.9183, 0.4057, 0.8637, 0.7095, 0.7287, 0.7101, 0.7023, 0.7119, 0.7023, 0.7119, 0.7286, 0.6397, 0.3812, 0.5849, 0.3809, 0.5849, 0.2242, 0.6397, 0.2244, 0.7124, 0.6123, 0.7124, 0.6383, 0.7118, 0.6382, 0.7123, 0.6124, 0.6962, 0.3671, 0.6982, 0.2738, 0.6984, 0.2738, 0.7064, 0.3277, 0.4918, 0.3786, 0.4838, 0.3246, 0.5098, 0.3271, 0.6808, 0.3824, 0.6548, 0.3824, 0.6548, 0.2253, 0.6808, 0.2254, 0.5186, 0.2257, 0.5695, 0.2278, 0.5695, 0.3841, 0.5186, 0.3819, 0.5034, 0.4199, 0.5998, 0.7237, 0.5615, 0.6907, 0.5054, 0.476, 0.5054, 0.476, 0.5615, 0.6907, 0.5368, 0.6439, 0.5065, 0.5154, 0.5065, 0.5154, 0.5368, 0.6439, 0.5246, 0.61, 0.5074, 0.5401, 0.0, 0.0, 0.0, 0.0, 0.0, 0.0, 0.0, 0.0, 0.1815, 0.3802, 0.1307, 0.5582, 0.1278, 0.3802, 0.1802, 0.5509, 0.1955, 0.376, 0.1955, 0.5524, 0.1163, 0.3786, 0.1163, 0.5563, 0.06003, 0.3791, 0.189, 0.3044, 0.1834, 0.3592, 0.1846, 0.3358, 0.1889, 0.3046, 0.7118, 0.6502, 0.712, 0.6384, 0.7128, 0.6383, 0.7128, 0.6502, 0.1018, 0.2729, 0.1338, 0.2731, 0.1338, 0.3646, 0.1018, 0.3644, 0.7128, 0.6502, 0.7128, 0.6619, 0.7124, 0.6619, 0.7127, 0.6503, 0.1834, 0.3592, 0.1737, 0.3066, 0.1738, 0.3066, 0.1846, 0.3358, 0.1541, 0.5447, 0.1564, 0.5136, 0.171, 0.5182, 0.1609, 0.3667, 0.1457, 0.3662, 0.1457, 0.2758, 0.1609, 0.2763, 0.05987, 0.2741, 0.08971, 0.2755, 0.08971, 0.3666, 0.05987, 0.3652, 0.06003, 0.3791, 0.1163, 0.5563, 0.09398, 0.5371, 0.06117, 0.4118, 0.06117, 0.4118, 0.09398, 0.5371, 0.07955, 0.5098, 0.06185, 0.4349, 0.06185, 0.4349, 0.07955, 0.5098, 0.07238, 0.4901, 0.06237, 0.4493, 0.0, 0.0, 0.0, 0.0, 0.0, 0.0, 0.0, 0.0, 0.3555, 0.257, 0.3555, 0.4787, 0.2948, 0.275, 0.2586, 0.4725, 0.2767, 0.2663, 0.2767, 0.4745, 0.365, 0.4725, 0.367, 0.2613, 0.4321, 0.4725, 0.2942, 0.3732, 0.2942, 0.308, 0.2956, 0.3357, 0.2943, 0.3729, 0.7109, 0.6815, 0.7112, 0.6631, 0.7125, 0.6631, 0.7125, 0.6815, 0.3113, 0.4816, 0.3495, 0.4818, 0.3495, 0.5906, 0.3113, 0.5904, 0.713, 0.6123, 0.713, 0.6304, 0.7124, 0.6303, 0.7129, 0.6124, 0.2942, 0.308, 0.3123, 0.3688, 0.3122, 0.3688, 0.2956, 0.3357, 0.3195, 0.4333, 0.3019, 0.4007, 0.3195, 0.3961, 0.3592, 0.4867, 0.3772, 0.4875, 0.3772, 0.5941, 0.3592, 0.5934, 0.4227, 0.5958, 0.3878, 0.5953, 0.3878, 0.4862, 0.4227, 0.4867, 0.4321, 0.4725, 0.367, 0.2613, 0.3934, 0.2842, 0.431, 0.4335, 0.431, 0.4335, 0.3934, 0.2842, 0.4102, 0.3168, 0.4304, 0.4061, 0.4304, 0.4061, 0.4102, 0.3168, 0.4185, 0.3404, 0.43, 0.389, 0.0, 0.0, 0.0, 0.0, 0.0, 0.0, 0.0, 0.0, 0.2063, 0.6889, 0.4719, 0.6872, 0.4719, 0.6952, 0.2, 0.6939, 0.2032, 0.6914, 0.4778, 0.7521, 0.2063, 0.7521, 0.2063, 0.735, 0.4778, 0.735, 0.4778, 0.7435, 0.2092, 0.7633, 0.4811, 0.7633, 0.481, 0.7713, 0.2154, 0.7684, 0.2123, 0.7658, 0.472, 0.7241, 0.2079, 0.7241, 0.2079, 0.7071, 0.4719, 0.7071, 0.472, 0.7156, 0.2651, 0.8727, 0.3418, 0.8727, 0.3417, 0.8775, 0.2652, 0.8775, 0.3985, 0.982, 0.3709, 0.982, 0.3709, 0.969, 0.3985, 0.969, 0.3985, 0.9522, 0.3986, 0.9571, 0.3633, 0.9571, 0.3632, 0.9522, 0.5033, 0.9332, 0.5033, 0.9332, 0.5033, 0.9332, 0.5033, 0.9332, 0.5033, 0.9332, 0.5033, 0.9332, 0.5033, 0.9332, 0.5033, 0.9332, 0.4692, 0.9522, 0.4692, 0.9571, 0.4339, 0.9571, 0.4339, 0.9522, 0.4284, 0.8712, 0.4284, 0.8647, 0.5073, 0.8647, 0.5073, 0.8712, 0.09372, 0.8619, 0.009291, 0.8619, 0.009343, 0.8572, 0.09377, 0.8572, 0.2651, 0.8654, 0.3458, 0.8654, 0.342, 0.8679, 0.265, 0.8679, 0.09359, 0.8827, 0.1713, 0.8827, 0.1644, 0.8988, 0.09351, 0.8988, 0.5982, 0.921, 0.5982, 0.9275, 0.5193, 0.9275, 0.5193, 0.921, 0.2627, 0.9725, 0.182, 0.9725, 0.1858, 0.97, 0.2627, 0.97, 0.1832, 0.9189, 0.1844, 0.8654, 0.1881, 0.8679, 0.1869, 0.9189, 0.3446, 0.9189, 0.3434, 0.9725, 0.3397, 0.97, 0.3408, 0.9189, 0.2654, 0.8931, 0.3356, 0.8931, 0.3296, 0.9087, 0.2655, 0.9087, 0.4279, 0.7884, 0.4995, 0.7884, 0.4992, 0.7949, 0.4278, 0.7949, 0.6036, 0.8935, 0.5269, 0.8935, 0.5272, 0.8887, 0.6037, 0.8887, 0.2683, 0.7858, 0.3399, 0.7858, 0.3398, 0.7922, 0.2684, 0.7922, 0.5981, 0.9733, 0.6496, 0.9733, 0.6349, 0.9865, 0.5981, 0.9865, 0.09477, 0.83, 0.01709, 0.83, 0.02381, 0.8135, 0.09474, 0.8135, 0.5982, 0.9438, 0.6707, 0.9438, 0.6644, 0.96, 0.5981, 0.96, 0.4284, 0.8941, 0.501, 0.8941, 0.4947, 0.9105, 0.4284, 0.9105, 0.0682, 0.9694, 0.06801, 0.9525, 0.0818, 0.9662, 0.08189, 0.974, 0.09353, 0.9188, 0.1486, 0.9188, 0.1329, 0.9389, 0.09354, 0.9389, 0.4285, 0.924, 0.48, 0.924, 0.4653, 0.9375, 0.4285, 0.9375, 0.09475, 0.7936, 0.03963, 0.7936, 0.05544, 0.7736, 0.09476, 0.7736, 0.09375, 0.974, 0.08189, 0.974, 0.0818, 0.9662, 0.09366, 0.9662, 0.09479, 0.7607, 0.0692, 0.7607, 0.08296, 0.7478, 0.09482, 0.7478, 0.1194, 0.9694, 0.1196, 0.9863, 0.1057, 0.9819, 0.1056, 0.974, 0.0936, 0.9525, 0.1192, 0.9525, 0.1055, 0.9662, 0.09366, 0.9662, 0.6039, 0.8367, 0.5566, 0.8367, 0.5734, 0.8159, 0.6039, 0.8159, 0.4278, 0.8111, 0.4934, 0.8111, 0.4876, 0.8274, 0.4278, 0.8274, 0.6038, 0.8731, 0.5336, 0.8731, 0.5399, 0.8575, 0.604, 0.8575, 0.2684, 0.8086, 0.334, 0.8086, 0.3282, 0.8249, 0.2684, 0.8249, 0.2654, 0.9597, 0.2859, 0.9597, 0.2759, 0.9692, 0.2653, 0.9692, 0.2684, 0.8387, 0.3126, 0.8387, 0.2969, 0.8526, 0.2684, 0.8526, 0.2655, 0.9295, 0.3128, 0.9295, 0.296, 0.9503, 0.2655, 0.9503, 0.4277, 0.841, 0.4719, 0.841, 0.4562, 0.8545, 0.4277, 0.8545, 0.2651, 0.9762, 0.2546, 0.9762, 0.2547, 0.9692, 0.2653, 0.9692, 0.2445, 0.9734, 0.2448, 0.9597, 0.2547, 0.9692, 0.2546, 0.9762, 0.6038, 0.8065, 0.5833, 0.8065, 0.5932, 0.797, 0.6038, 0.797, 0.2856, 0.9734, 0.2853, 0.987, 0.2755, 0.9832, 0.2757, 0.9762, 0.2859, 0.9597, 0.2856, 0.9734, 0.2757, 0.9762, 0.2759, 0.9692, 0.296, 0.9503, 0.2955, 0.9705, 0.2856, 0.9734, 0.2859, 0.9597, 0.2955, 0.9705, 0.2951, 0.9908, 0.2853, 0.987, 0.2856, 0.9734, 0.6244, 0.8065, 0.6038, 0.8065, 0.6038, 0.797, 0.6143, 0.797, 0.6344, 0.8159, 0.6039, 0.8159, 0.6038, 0.8065, 0.6244, 0.8065, 0.6039, 0.8159, 0.5734, 0.8159, 0.5833, 0.8065, 0.6038, 0.8065, 0.2442, 0.987, 0.2445, 0.9734, 0.2546, 0.9762, 0.2544, 0.9832, 0.234, 0.9908, 0.2345, 0.9705, 0.2445, 0.9734, 0.2442, 0.987, 0.2345, 0.9705, 0.235, 0.9503, 0.2448, 0.9597, 0.2445, 0.9734, 0.2757, 0.9762, 0.2651, 0.9762, 0.2653, 0.9692, 0.2759, 0.9692, 0.2755, 0.9832, 0.265, 0.9832, 0.2651, 0.9762, 0.2757, 0.9762, 0.265, 0.9832, 0.2544, 0.9832, 0.2546, 0.9762, 0.2651, 0.9762, 0.3835, 0.841, 0.4277, 0.841, 0.4277, 0.8545, 0.3992, 0.8545, 0.3679, 0.8274, 0.4278, 0.8274, 0.4277, 0.841, 0.3835, 0.841, 0.4278, 0.8274, 0.4876, 0.8274, 0.4719, 0.841, 0.4277, 0.841, 0.2182, 0.9295, 0.2655, 0.9295, 0.2655, 0.9503, 0.235, 0.9503, 0.2014, 0.9087, 0.2655, 0.9087, 0.2655, 0.9295, 0.2182, 0.9295, 0.2655, 0.9087, 0.3296, 0.9087, 0.3128, 0.9295, 0.2655, 0.9295, 0.2242, 0.8387, 0.2684, 0.8387, 0.2684, 0.8526, 0.2399, 0.8526, 0.2085, 0.8249, 0.2684, 0.8249, 0.2684, 0.8387, 0.2242, 0.8387, 0.2684, 0.8249, 0.3282, 0.8249, 0.3126, 0.8387, 0.2684, 0.8387, 0.2448, 0.9597, 0.2654, 0.9597, 0.2653, 0.9692, 0.2547, 0.9692, 0.235, 0.9503, 0.2655, 0.9503, 0.2654, 0.9597, 0.2448, 0.9597, 0.2655, 0.9503, 0.296, 0.9503, 0.2859, 0.9597, 0.2654, 0.9597, 0.2027, 0.8086, 0.2684, 0.8086, 0.2684, 0.8249, 0.2085, 0.8249, 0.1969, 0.7922, 0.2684, 0.7922, 0.2684, 0.8086, 0.2027, 0.8086, 0.2684, 0.7922, 0.3398, 0.7922, 0.334, 0.8086, 0.2684, 0.8086, 0.6741, 0.8731, 0.6038, 0.8731, 0.604, 0.8575, 0.6681, 0.8575, 0.6802, 0.8887, 0.6037, 0.8887, 0.6038, 0.8731, 0.6741, 0.8731, 0.6037, 0.8887, 0.5272, 0.8887, 0.5336, 0.8731, 0.6038, 0.8731, 0.3621, 0.8111, 0.4278, 0.8111, 0.4278, 0.8274, 0.3679, 0.8274, 0.3564, 0.7949, 0.4278, 0.7949, 0.4278, 0.8111, 0.3621, 0.8111, 0.4278, 0.7949, 0.4992, 0.7949, 0.4934, 0.8111, 0.4278, 0.8111, 0.6512, 0.8367, 0.6039, 0.8367, 0.6039, 0.8159, 0.6344, 0.8159, 0.6681, 0.8575, 0.604, 0.8575, 0.6039, 0.8367, 0.6512, 0.8367, 0.604, 0.8575, 0.5399, 0.8575, 0.5566, 0.8367, 0.6039, 0.8367, 0.06801, 0.9525, 0.0936, 0.9525, 0.09366, 0.9662, 0.0818, 0.9662, 0.05422, 0.9389, 0.09354, 0.9389, 0.0936, 0.9525, 0.06801, 0.9525, 0.09354, 0.9389, 0.1329, 0.9389, 0.1192, 0.9525, 0.0936, 0.9525, 0.1192, 0.9525, 0.1194, 0.9694, 0.1056, 0.974, 0.1055, 0.9662, 0.1329, 0.9389, 0.1332, 0.9648, 0.1194, 0.9694, 0.1192, 0.9525, 0.1332, 0.9648, 0.1334, 0.9908, 0.1196, 0.9863, 0.1194, 0.9694, 0.1204, 0.7607, 0.09479, 0.7607, 0.09482, 0.7478, 0.1067, 0.7478, 0.1341, 0.7736, 0.09476, 0.7736, 0.09479, 0.7607, 0.1204, 0.7607, 0.09476, 0.7736, 0.05544, 0.7736, 0.0692, 0.7607, 0.09479, 0.7607, 0.1056, 0.974, 0.09375, 0.974, 0.09366, 0.9662, 0.1055, 0.9662, 0.1057, 0.9819, 0.09384, 0.9819, 0.09375, 0.974, 0.1056, 0.974, 0.09384, 0.9819, 0.08198, 0.9819, 0.08189, 0.974, 0.09375, 0.974, 0.1499, 0.7936, 0.09475, 0.7936, 0.09476, 0.7736, 0.1341, 0.7736, 0.1657, 0.8135, 0.09474, 0.8135, 0.09475, 0.7936, 0.1499, 0.7936, 0.09474, 0.8135, 0.02381, 0.8135, 0.03963, 0.7936, 0.09475, 0.7936, 0.377, 0.924, 0.4285, 0.924, 0.4285, 0.9375, 0.3918, 0.9375, 0.3622, 0.9105, 0.4284, 0.9105, 0.4285, 0.924, 0.377, 0.924, 0.4284, 0.9105, 0.4947, 0.9105, 0.48, 0.924, 0.4285, 0.924, 0.03841, 0.9188, 0.09353, 0.9188, 0.09354, 0.9389, 0.05422, 0.9389, 0.02259, 0.8988, 0.09351, 0.8988, 0.09353, 0.9188, 0.03841, 0.9188, 0.09351, 0.8988, 0.1644, 0.8988, 0.1486, 0.9188, 0.09353, 0.9188, 0.0684, 0.9863, 0.0682, 0.9694, 0.08189, 0.974, 0.08198, 0.9819, 0.05482, 0.9908, 0.05452, 0.9648, 0.0682, 0.9694, 0.0684, 0.9863, 0.05452, 0.9648, 0.05422, 0.9389, 0.06801, 0.9525, 0.0682, 0.9694, 0.3559, 0.8941, 0.4284, 0.8941, 0.4284, 0.9105, 0.3622, 0.9105, 0.3495, 0.8778, 0.4284, 0.8778, 0.4284, 0.8941, 0.3559, 0.8941, 0.4284, 0.8778, 0.5073, 0.8778, 0.501, 0.8941, 0.4284, 0.8941, 0.5256, 0.9438, 0.5982, 0.9438, 0.5981, 0.96, 0.5319, 0.96, 0.5193, 0.9275, 0.5982, 0.9275, 0.5982, 0.9438, 0.5256, 0.9438, 0.5982, 0.9275, 0.677, 0.9275, 0.6707, 0.9438, 0.5982, 0.9438, 0.1725, 0.83, 0.09477, 0.83, 0.09474, 0.8135, 0.1657, 0.8135, 0.1792, 0.8464, 0.09481, 0.8464, 0.09477, 0.83, 0.1725, 0.83, 0.09481, 0.8464, 0.01037, 0.8464, 0.01709, 0.83, 0.09477, 0.83, 0.5467, 0.9733, 0.5981, 0.9733, 0.5981, 0.9865, 0.5614, 0.9865, 0.5319, 0.96, 0.5981, 0.96, 0.5981, 0.9733, 0.5467, 0.9733, 0.5981, 0.96, 0.6644, 0.96, 0.6496, 0.9733, 0.5981, 0.9733, 0.1966, 0.7858, 0.2683, 0.7858, 0.2684, 0.7922, 0.1969, 0.7922, 0.1963, 0.7793, 0.2682, 0.7793, 0.2683, 0.7858, 0.1966, 0.7858, 0.2682, 0.7793, 0.3401, 0.7793, 0.3399, 0.7858, 0.2683, 0.7858, 0.6803, 0.8935, 0.6036, 0.8935, 0.6037, 0.8887, 0.6802, 0.8887, 0.6805, 0.8982, 0.6035, 0.8982, 0.6036, 0.8935, 0.6803, 0.8935, 0.6035, 0.8982, 0.5266, 0.8982, 0.5269, 0.8935, 0.6036, 0.8935, 0.3562, 0.7884, 0.4279, 0.7884, 0.4278, 0.7949, 0.3564, 0.7949, 0.3561, 0.782, 0.428, 0.782, 0.4279, 0.7884, 0.3562, 0.7884, 0.428, 0.782, 0.4998, 0.782, 0.4995, 0.7884, 0.4279, 0.7884, 0.1951, 0.8931, 0.2654, 0.8931, 0.2655, 0.9087, 0.2014, 0.9087, 0.1888, 0.8775, 0.2652, 0.8775, 0.2654, 0.8931, 0.1951, 0.8931, 0.2652, 0.8775, 0.3417, 0.8775, 0.3356, 0.8931, 0.2654, 0.8931, 0.3458, 0.8654, 0.3446, 0.9189, 0.3408, 0.9189, 0.342, 0.8679, 0.3495, 0.8629, 0.3483, 0.9189, 0.3446, 0.9189, 0.3458, 0.8654, 0.3483, 0.9189, 0.347, 0.975, 0.3434, 0.9725, 0.3446, 0.9189, 0.182, 0.9725, 0.1832, 0.9189, 0.1869, 0.9189, 0.1858, 0.97, 0.1782, 0.975, 0.1795, 0.9189, 0.1832, 0.9189, 0.182, 0.9725, 0.1795, 0.9189, 0.1807, 0.8629, 0.1844, 0.8654, 0.1832, 0.9189, 0.3434, 0.9725, 0.2627, 0.9725, 0.2627, 0.97, 0.3397, 0.97, 0.347, 0.975, 0.2626, 0.975, 0.2627, 0.9725, 0.3434, 0.9725, 0.2626, 0.975, 0.1782, 0.975, 0.182, 0.9725, 0.2627, 0.9725, 0.5982, 0.9145, 0.5982, 0.921, 0.5193, 0.921, 0.5193, 0.9145, 0.677, 0.9145, 0.677, 0.921, 0.5982, 0.921, 0.5982, 0.9145, 0.677, 0.921, 0.677, 0.9275, 0.5982, 0.9275, 0.5982, 0.921, 0.01591, 0.8827, 0.09359, 0.8827, 0.09351, 0.8988, 0.02259, 0.8988, 0.00924, 0.8665, 0.09367, 0.8665, 0.09359, 0.8827, 0.01591, 0.8827, 0.09367, 0.8665, 0.1781, 0.8665, 0.1713, 0.8827, 0.09359, 0.8827, 0.1844, 0.8654, 0.2651, 0.8654, 0.265, 0.8679, 0.1881, 0.8679, 0.1807, 0.8629, 0.2651, 0.8629, 0.2651, 0.8654, 0.1844, 0.8654, 0.2651, 0.8629, 0.3495, 0.8629, 0.3458, 0.8654, 0.2651, 0.8654, 0.1782, 0.8619, 0.09372, 0.8619, 0.09377, 0.8572, 0.1782, 0.8572, 0.1781, 0.8665, 0.09367, 0.8665, 0.09372, 0.8619, 0.1782, 0.8619, 0.09367, 0.8665, 0.00924, 0.8665, 0.009291, 0.8619, 0.09372, 0.8619, 0.4284, 0.8778, 0.4284, 0.8712, 0.5073, 0.8712, 0.5073, 0.8778, 0.3495, 0.8778, 0.3495, 0.8712, 0.4284, 0.8712, 0.4284, 0.8778, 0.3495, 0.8712, 0.3495, 0.8647, 0.4284, 0.8647, 0.4284, 0.8712, 0.4692, 0.9474, 0.4692, 0.9522, 0.4339, 0.9522, 0.4339, 0.9474, 0.5045, 0.9474, 0.5045, 0.9522, 0.4692, 0.9522, 0.4692, 0.9474, 0.5045, 0.9522, 0.5045, 0.9571, 0.4692, 0.9571, 0.4692, 0.9522, 0.5033, 0.9332, 0.5033, 0.9332, 0.5033, 0.9332, 0.5033, 0.9332, 0.5033, 0.9332, 0.5033, 0.9332, 0.5033, 0.9332, 0.5033, 0.9332, 0.5033, 0.9332, 0.5033, 0.9332, 0.5033, 0.9332, 0.5033, 0.9332, 0.5033, 0.9332, 0.5033, 0.9332, 0.5033, 0.9332, 0.5033, 0.9332, 0.5033, 0.9332, 0.5033, 0.9332, 0.5033, 0.9332, 0.5033, 0.9332, 0.5033, 0.9332, 0.5033, 0.9332, 0.5033, 0.9332, 0.5033, 0.9332, 0.3985, 0.9474, 0.3985, 0.9522, 0.3632, 0.9522, 0.3632, 0.9474, 0.4338, 0.9474, 0.4339, 0.9522, 0.3985, 0.9522, 0.3985, 0.9474, 0.4339, 0.9522, 0.4339, 0.9571, 0.3986, 0.9571, 0.3985, 0.9522, 0.1884, 0.8727, 0.2651, 0.8727, 0.2652, 0.8775, 0.1888, 0.8775, 0.1881, 0.8679, 0.265, 0.8679, 0.2651, 0.8727, 0.1884, 0.8727, 0.265, 0.8679, 0.342, 0.8679, 0.3418, 0.8727, 0.2651, 0.8727])
me_cube_001.materials.append(mat_material_001)
me_cube_001.materials.append(mat_material)
me_cube_001.materials.append(mat_material_002)
me_cube_001.materials.append(mat_material_003)
me_cube_001.materials.append(mat_material_004)
me_cube_001.use_remesh_fix_poles = True
me_cube_001.use_remesh_preserve_attributes = False
me_cube_001.use_mirror_vertex_groups = False
me_cube_001.update()

# ---- objects
ob_magneticshelf = bpy.data.objects.new('magneticshelf', me_cube_001)

# ---- transforms, parenting, visibility, modifiers, constraints
ob_magneticshelf.location = (0.0, 0.0, 0.0)
ob_magneticshelf.rotation_euler = (-1.571, -0.0, 0.0)
ob_magneticshelf.lineart.crease_threshold = 0.0

# ---- collection membership
col_collection.objects.link(ob_magneticshelf)

# ---- scene / render settings (as saved in the file)
scene.frame_start = 0; scene.frame_end = 70; scene.frame_set(0)
scene.render.engine = 'BLENDER_EEVEE_NEXT'
scene.cycles.use_denoising = False
scene.cycles.samples = 128
scene.cycles.sampling_pattern = 'TABULATED_SOBOL'
scene.cycles.use_adaptive_sampling = False
scene.cycles.use_light_tree = False
scene.view_settings.view_transform = 'Filmic'
bpy.context.view_layer.update()

# ---- added for rendering (the .blend has no active camera and no usable light): camera, sun
cam_auto = bpy.data.cameras.new('AutoCamera')
cam_auto.lens = 50.0
cam_auto.sensor_width = 36.0
cam_auto.clip_end = 1000.0
ob_auto_camera = bpy.data.objects.new('AutoCamera', cam_auto)
scene.collection.objects.link(ob_auto_camera)
ob_auto_camera.location = (1.68737, -2.14298, 1.14823)
ob_auto_camera.rotation_euler = (1.09748, -7.21219e-08, 0.694738)
scene.camera = ob_auto_camera
light_auto_sun = bpy.data.lights.new('AutoSun', 'SUN')
light_auto_sun.energy = 3.0
light_auto_sun.angle = 0.0523599
ob_auto_sun = bpy.data.objects.new('AutoSun', light_auto_sun)
scene.collection.objects.link(ob_auto_sun)
ob_auto_sun.rotation_euler = (0.872665, 0.174533, 0.523599)
bpy.context.view_layer.update()
